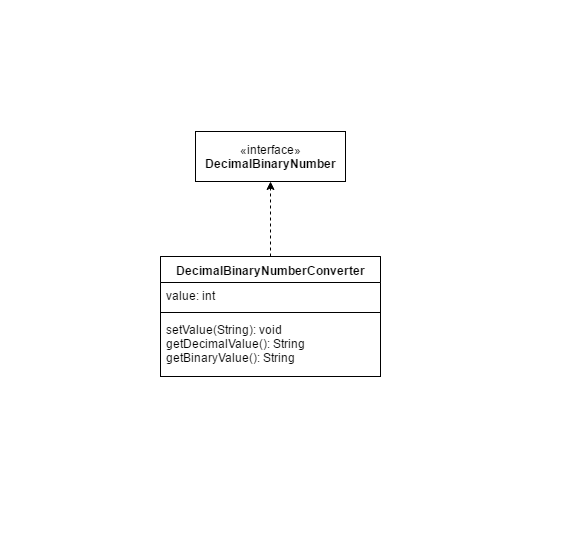

The diagram above was exported from draw.io. Its source (the exported page's mxGraphModel, read from the mxfile embedded in the PNG):
<mxGraphModel dx="880" dy="492" grid="1" gridSize="10" guides="1" tooltips="1" connect="1" arrows="1" fold="1" page="1" pageScale="1" pageWidth="826" pageHeight="1169" background="#ffffff" math="0" shadow="0">
  <root>
    <mxCell id="0" />
    <mxCell id="1" parent="0" />
    <mxCell id="14" value="DecimalBinaryNumberConverter" style="swimlane;html=1;fontStyle=1;align=center;verticalAlign=top;childLayout=stackLayout;horizontal=1;startSize=26;horizontalStack=0;resizeParent=1;resizeLast=0;collapsible=1;marginBottom=0;swimlaneFillColor=#ffffff;" vertex="1" parent="1">
      <mxGeometry x="50" y="160" width="220" height="120" as="geometry" />
    </mxCell>
    <mxCell id="15" value="value: int" style="text;html=1;strokeColor=none;fillColor=none;align=left;verticalAlign=top;spacingLeft=4;spacingRight=4;whiteSpace=wrap;overflow=hidden;rotatable=0;points=[[0,0.5],[1,0.5]];portConstraint=eastwest;" vertex="1" parent="14">
      <mxGeometry y="26" width="220" height="26" as="geometry" />
    </mxCell>
    <mxCell id="16" value="" style="line;html=1;strokeWidth=1;fillColor=none;align=left;verticalAlign=middle;spacingTop=-1;spacingLeft=3;spacingRight=3;rotatable=0;labelPosition=right;points=[];portConstraint=eastwest;" vertex="1" parent="14">
      <mxGeometry y="52" width="220" height="8" as="geometry" />
    </mxCell>
    <mxCell id="17" value="setValue(String): void&lt;div&gt;getDecimalValue(): String&lt;/div&gt;&lt;div&gt;getBinaryValue(): String&lt;/div&gt;" style="text;html=1;strokeColor=none;fillColor=none;align=left;verticalAlign=top;spacingLeft=4;spacingRight=4;whiteSpace=wrap;overflow=hidden;rotatable=0;points=[[0,0.5],[1,0.5]];portConstraint=eastwest;" vertex="1" parent="14">
      <mxGeometry y="60" width="220" height="60" as="geometry" />
    </mxCell>
    <mxCell id="18" value="«interface»&lt;br&gt;&lt;b&gt;DecimalBinaryNumber&lt;/b&gt;" style="html=1;" vertex="1" parent="1">
      <mxGeometry x="85" y="35" width="150" height="50" as="geometry" />
    </mxCell>
    <mxCell id="20" value="" style="endArrow=classic;html=1;exitX=0.5;exitY=0;entryX=0.5;entryY=1;dashed=1;" edge="1" parent="1" source="14" target="18">
      <mxGeometry width="50" height="50" relative="1" as="geometry">
        <mxPoint x="10" y="60" as="sourcePoint" />
        <mxPoint x="60" y="10" as="targetPoint" />
      </mxGeometry>
    </mxCell>
  </root>
</mxGraphModel>